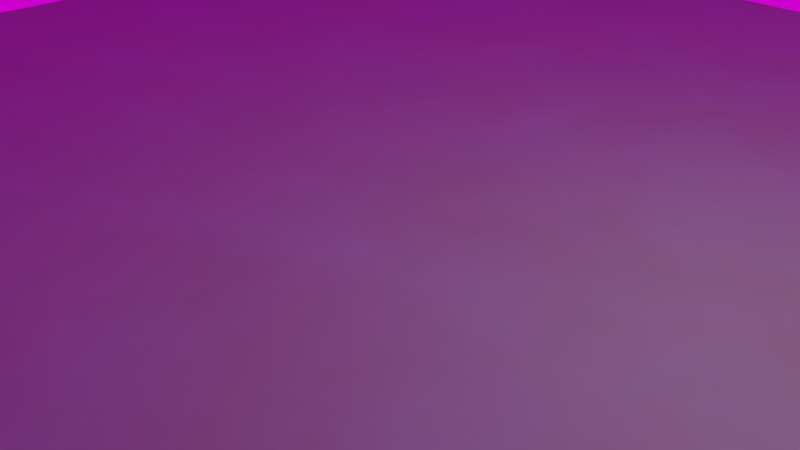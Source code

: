 # Source: Flood.blend  (saved by Blender 3.5.10; exported with 4.5.12 LTS)
import bpy
from mathutils import Matrix  # noqa: F401  (used for matrix-valued properties, if any)

bpy.ops.wm.read_factory_settings(use_empty=True)
scene = bpy.context.scene
scene.name = 'Scene'

# ---- collections
col_collection = bpy.data.collections.new('Collection'); scene.collection.children.link(col_collection)

# ---- images (referenced by path relative to the original .blend; pixels are not part of the script)
import os
ASSET_DIR = os.environ.get("B2B_ASSET_DIR", "")  # directory of the original .blend (textures are referenced by path, not embedded)
HERE = os.path.dirname(os.path.abspath(__file__))  # packed textures are extracted next to this script under _unpacked/

def load_image(name, relpath, width, height, colorspace="sRGB"):
    """Load a texture the original file referenced (path relative to the .blend, or extracted next to this script)."""
    p = next((c for c in (os.path.join(HERE, relpath), os.path.join(ASSET_DIR, relpath)) if relpath and os.path.exists(c)), "")
    if p:
        img = bpy.data.images.load(p, check_existing=True)
        img.name = name
    else:  # same state as the original file: an image datablock whose file is absent (Cycles renders it pink)
        img = bpy.data.images.new(name, width, height)
        img.source = "FILE"
        img.filepath = "//" + (relpath or name)
    img.colorspace_settings.name = colorspace
    return img
img_resting_place_4k_exr = load_image('resting_place_4k.exr', 'resting_place_4k.exr', 1024, 1024, 'Linear Rec.709')

# ---- materials (node trees are filled in below, after node groups)
mat_flood = bpy.data.materials.new('Flood')

# ---- node groups
ng_flood = bpy.data.node_groups.new('Flood', 'GeometryNodeTree')
_s = ng_flood.interface.new_socket(name='Geometry', in_out='OUTPUT', socket_type='NodeSocketGeometry')
_s = ng_flood.interface.new_socket(name='Geometry', in_out='INPUT', socket_type='NodeSocketGeometry')
ng_flood.is_modifier = True
_N = ng_flood.nodes; _L = ng_flood.links
n0 = _N.new('NodeGroupInput'); n0.name = 'Group Input'; n0.location = (-340, 0)
n1 = _N.new('NodeGroupOutput'); n1.name = 'Group Output'; n1.location = (512, 0)
n2 = _N.new('GeometryNodeSetMaterial'); n2.name = 'Set Material'; n2.location = (25, 10)
n2.inputs[2].default_value = mat_flood
_L.new(n2.outputs[0], n1.inputs[0])
_L.new(n0.outputs[0], n2.inputs[0])
n1.is_active_output = True

# ---- material node trees
mat_flood.use_nodes = True; mat_flood.node_tree.nodes.clear()
_N = mat_flood.node_tree.nodes; _L = mat_flood.node_tree.links
n0 = _N.new('ShaderNodeBsdfPrincipled'); n0.name = 'Principled BSDF'; n0.location = (64, 300)
n0.distribution = 'GGX'
n0.subsurface_method = 'RANDOM_WALK_SKIN'
n0.inputs[3].default_value = 1.45
n0.inputs[11].default_value = 1.299
n0.inputs[12].default_value = 0.1773
n0.inputs[13].default_value = 0.2
n0.inputs[27].default_value = (0.0, 0.0, 0.0, 1.0)
n0.inputs[28].default_value = 1.0
n1 = _N.new('ShaderNodeOutputMaterial'); n1.name = 'Material Output'; n1.location = (354, 300)
n2 = _N.new('ShaderNodeCombineColor'); n2.name = 'Combine Color.001'; n2.location = (-833, 91)
n2.inputs[0].default_value = 0.2
n2.inputs[1].default_value = 0.5
n2.inputs[2].default_value = 0.8
n3 = _N.new('ShaderNodeCombineColor'); n3.name = 'Combine Color'; n3.location = (-874, 387)
n3.inputs[0].default_value = 0.0865
n3.inputs[1].default_value = 0.09531
n3.inputs[2].default_value = 0.06125
n4 = _N.new('ShaderNodeTexVoronoi'); n4.name = 'Voronoi Texture'; n4.location = (-1020, 980)
n4.voronoi_dimensions = '2D'
n5 = _N.new('ShaderNodeMix'); n5.name = 'Mix'; n5.location = (-239, 403)
n5.data_type = 'RGBA'
n6 = _N.new('ShaderNodeTexNoise'); n6.name = 'Noise Texture'; n6.location = (-1021, 659)
n6.inputs[1].default_value = 0.5
n6.inputs[2].default_value = 10.0
n6.inputs[3].default_value = 5.0
n6.inputs[4].default_value = 0.6
n6.inputs[8].default_value = 0.5
n7 = _N.new('ShaderNodeMapRange'); n7.name = 'Map Range'; n7.location = (-643, 695)
n7.inputs[4].default_value = 0.1
_L.new(n0.outputs[0], n1.inputs[0])
_L.new(n3.outputs[0], n5.inputs[2])
_L.new(n7.outputs[0], n5.inputs[0])
_L.new(n2.outputs[0], n5.inputs[3])
_L.new(n2.outputs[0], n5.inputs[7])
_L.new(n3.outputs[0], n5.inputs[6])
_L.new(n5.outputs[2], n0.inputs[0])
_L.new(n6.outputs[0], n7.inputs[0])
n1.is_active_output = True

# ---- world
world_world = bpy.data.worlds.new('World'); scene.world = world_world
world_world.use_nodes = True; world_world.node_tree.nodes.clear()
_N = world_world.node_tree.nodes; _L = world_world.node_tree.links
n0 = _N.new('ShaderNodeOutputWorld'); n0.name = 'World Output'; n0.location = (300, 300)
n1 = _N.new('ShaderNodeBackground'); n1.name = 'Background'; n1.location = (10, 300)
n2 = _N.new('ShaderNodeTexEnvironment'); n2.name = 'Environment Texture'; n2.location = (-280, 280)
n2.image = img_resting_place_4k_exr
_L.new(n1.outputs[0], n0.inputs[0])
_L.new(n2.outputs[0], n1.inputs[0])
n0.is_active_output = True
world_world.color = (0.05088, 0.05088, 0.05088)
world_world.use_sun_shadow = False
world_world.sun_shadow_jitter_overblur = 0.0

# ---- cameras
cam_camera = bpy.data.cameras.new('Camera')
cam_camera.clip_end = 100.0
cam_camera.ortho_scale = 7.314

# ---- lights
light_light = bpy.data.lights.new('Light', 'POINT')
light_light.transmission_factor = 0.0
light_light.energy = 1000.0
light_light.shadow_soft_size = 0.1
light_light.shadow_maximum_resolution = 0.006
light_light.use_absolute_resolution = True

# ---- meshes
me_plane = bpy.data.meshes.new('Plane')
me_plane.from_pydata([(-10.0, -10.0, 0.0), (10.0, -10.0, 0.0), (-10.0, 10.0, 0.0), (10.0, 10.0, 0.0)], [], [(0, 1, 3, 2)])
_uv = me_plane.uv_layers.new(name='UVMap')
_uv.uv.foreach_set('vector', [0.0, 0.0, 1.0, 0.0, 1.0, 1.0, 0.0, 1.0])
me_plane.materials.append(mat_flood)
me_plane.update()

# ---- objects
ob_light = bpy.data.objects.new('Light', light_light)
ob_camera = bpy.data.objects.new('Camera', cam_camera)
ob_plane = bpy.data.objects.new('Plane', me_plane)

# ---- transforms, parenting, visibility, modifiers, constraints
ob_light.location = (4.076, 1.005, 5.904)
ob_light.rotation_euler = (0.6503, 0.05522, 1.866)
ob_light.lock_rotations_4d = False
ob_light.empty_display_type = 'ARROWS'
ob_light.color = (0.0, 0.0, 0.0, 0.0)
ob_light.lineart.crease_threshold = 0.0
ob_camera.location = (7.359, -6.926, 4.958)
ob_camera.rotation_euler = (1.109, 0.0, 0.8149)
ob_camera.lock_rotations_4d = False
ob_camera.empty_display_type = 'ARROWS'
ob_camera.color = (0.0, 0.0, 0.0, 0.0)
ob_camera.display_type = 'WIRE'
ob_camera.lineart.crease_threshold = 0.0
ob_plane.location = (0.0, 0.0, 0.0)
_m = ob_plane.modifiers.new('GeometryNodes', 'NODES')
_m.node_group = ng_flood

# ---- collection membership
col_collection.objects.link(ob_light)
col_collection.objects.link(ob_camera)
col_collection.objects.link(ob_plane)

# ---- scene / render settings (as saved in the file)
scene.camera = ob_camera
scene.frame_start = 1; scene.frame_end = 250; scene.frame_set(1)
scene.render.engine = 'CYCLES'
scene.cycles.sampling_pattern = 'TABULATED_SOBOL'
scene.view_settings.view_transform = 'Filmic'
bpy.context.view_layer.update()
